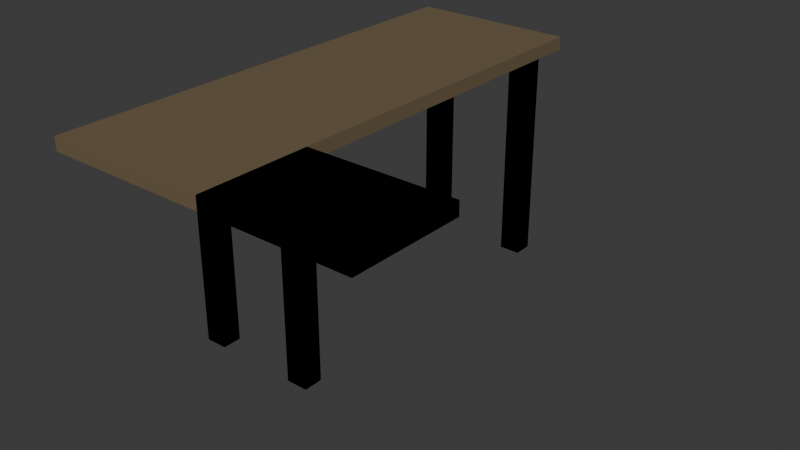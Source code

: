 # Source: table.blend  (saved by Blender 4.0.36; exported with 4.5.12 LTS)
import bpy
from mathutils import Matrix  # noqa: F401  (used for matrix-valued properties, if any)

bpy.ops.wm.read_factory_settings(use_empty=True)
scene = bpy.context.scene
scene.name = 'Scene'

# ---- collections
col_collection = bpy.data.collections.new('Collection'); scene.collection.children.link(col_collection)

# ---- materials (node trees are filled in below, after node groups)
mat_material = bpy.data.materials.new('Material')
mat_material.use_transparent_shadow = False

# ---- material node trees
mat_material.use_nodes = True; mat_material.node_tree.nodes.clear()
_N = mat_material.node_tree.nodes; _L = mat_material.node_tree.links
n0 = _N.new('ShaderNodeBsdfPrincipled'); n0.name = 'BSDF Principista'; n0.location = (10, 300)
n0.inputs[0].default_value = (0.1683, 0.1248, 0.07036, 1.0)
n0.inputs[3].default_value = 1.45
n1 = _N.new('ShaderNodeOutputMaterial'); n1.name = 'Material'; n1.location = (300, 300)
_L.new(n0.outputs[0], n1.inputs[0])
n1.is_active_output = True

# ---- world
world_world = bpy.data.worlds.new('World'); scene.world = world_world
world_world.use_nodes = True; world_world.node_tree.nodes.clear()
_N = world_world.node_tree.nodes; _L = world_world.node_tree.links
n0 = _N.new('ShaderNodeOutputWorld'); n0.name = 'World Output'; n0.location = (300, 300)
n1 = _N.new('ShaderNodeBackground'); n1.name = 'Background'; n1.location = (10, 300)
n1.inputs[0].default_value = (0.05088, 0.05088, 0.05088, 1.0)
_L.new(n1.outputs[0], n0.inputs[0])
n0.is_active_output = True
world_world.color = (0.05088, 0.05088, 0.05088)
world_world.use_sun_shadow = False
world_world.sun_shadow_jitter_overblur = 0.0

# ---- meshes
me_cubo = bpy.data.meshes.new('Cubo')
me_cubo.from_pydata([(-2.287, -4.919, -0.1805), (-2.287, -4.919, 0.1805), (-2.287, 4.919, -0.1805), (-2.287, 4.919, 0.1805), (2.287, -4.919, -0.1805), (2.287, -4.919, 0.1805), (2.287, 4.919, -0.1805), (2.287, 4.919, 0.1805), (-2.287, -7.976, -0.1805), (-2.287, -7.976, 0.1805), (2.287, -7.976, 0.1805), (2.287, -7.976, -0.1805), (6.302, -4.919, 0.1805), (6.302, -4.919, -0.1805), (6.302, -7.976, 0.1805), (6.302, -7.976, -0.1805), (2.287, -4.919, -0.1805), (2.287, -4.919, 0.1805), (2.287, -7.976, 0.1805), (2.287, -7.976, -0.1805), (6.302, -4.919, 0.1805), (6.302, -4.919, -0.1805), (6.302, -7.976, 0.1805), (6.302, -7.976, -0.1805), (2.287, -4.919, -0.1805), (2.287, -4.919, 0.1805), (2.287, -7.976, 0.1805), (2.287, -7.976, -0.1805), (6.302, -4.919, 0.1805), (6.302, -4.919, -0.1805), (6.302, -7.976, 0.1805), (6.302, -7.976, -0.1805)], [], [(0, 1, 3, 2), (2, 3, 7, 6), (6, 7, 5, 4), (5, 1, 9, 10), (2, 6, 4, 0), (7, 3, 1, 5), (11, 10, 9, 8), (5, 10, 14, 12), (1, 0, 8, 9), (0, 4, 11, 8), (13, 12, 14, 15), (10, 11, 15, 14), (4, 5, 12, 13), (11, 4, 13, 15), (17, 18, 22, 20), (21, 20, 22, 23), (18, 19, 23, 22), (16, 17, 20, 21), (19, 16, 21, 23), (25, 26, 30, 28), (29, 28, 30, 31), (26, 27, 31, 30), (24, 25, 28, 29), (27, 24, 29, 31)])
_uv = me_cubo.uv_layers.new(name='MapaUV')
_uv.uv.foreach_set('vector', [0.375, 0.0, 0.625, 0.0, 0.625, 0.25, 0.375, 0.25, 0.375, 0.25, 0.625, 0.25, 0.625, 0.5, 0.375, 0.5, 0.375, 0.5, 0.625, 0.5, 0.625, 0.75, 0.375, 0.75, 0.625, 0.75, 0.875, 0.75, 0.875, 0.75, 0.625, 0.75, 0.125, 0.5, 0.375, 0.5, 0.375, 0.75, 0.125, 0.75, 0.625, 0.5, 0.875, 0.5, 0.875, 0.75, 0.625, 0.75, 0.375, 0.75, 0.625, 0.75, 0.625, 1.0, 0.375, 1.0, 0.625, 0.75, 0.625, 0.75, 0.625, 0.75, 0.625, 0.75, 0.625, 0.0, 0.375, 0.0, 0.375, 0.0, 0.625, 0.0, 0.125, 0.75, 0.375, 0.75, 0.375, 0.75, 0.125, 0.75, 0.375, 0.75, 0.625, 0.75, 0.625, 0.75, 0.375, 0.75, 0.625, 0.75, 0.375, 0.75, 0.375, 0.75, 0.625, 0.75, 0.375, 0.75, 0.625, 0.75, 0.625, 0.75, 0.375, 0.75, 0.375, 0.75, 0.375, 0.75, 0.375, 0.75, 0.375, 0.75, 0.625, 0.75, 0.625, 0.75, 0.625, 0.75, 0.625, 0.75, 0.375, 0.75, 0.625, 0.75, 0.625, 0.75, 0.375, 0.75, 0.625, 0.75, 0.375, 0.75, 0.375, 0.75, 0.625, 0.75, 0.375, 0.75, 0.625, 0.75, 0.625, 0.75, 0.375, 0.75, 0.375, 0.75, 0.375, 0.75, 0.375, 0.75, 0.375, 0.75, 0.625, 0.75, 0.625, 0.75, 0.625, 0.75, 0.625, 0.75, 0.375, 0.75, 0.625, 0.75, 0.625, 0.75, 0.375, 0.75, 0.625, 0.75, 0.375, 0.75, 0.375, 0.75, 0.625, 0.75, 0.375, 0.75, 0.625, 0.75, 0.625, 0.75, 0.375, 0.75, 0.375, 0.75, 0.375, 0.75, 0.375, 0.75, 0.375, 0.75])
me_cubo.materials.append(mat_material)
me_cubo.update()
me_cubo_001 = bpy.data.meshes.new('Cubo.001')
me_cubo_001.from_pydata([(1.142, 4.223, 0.0635), (1.142, 4.223, -6.374), (1.142, 4.756, 0.0635), (1.142, 4.756, -6.374), (1.741, 4.223, 0.0635), (1.741, 4.223, -6.374), (1.741, 4.756, 0.0635), (1.741, 4.756, -6.374), (-1.142, 4.223, 0.0635), (-1.142, 4.223, -6.374), (-1.142, 4.756, 0.0635), (-1.142, 4.756, -6.374), (-1.741, 4.223, 0.0635), (-1.741, 4.223, -6.374), (-1.741, 4.756, 0.0635), (-1.741, 4.756, -6.374), (1.142, -4.223, 0.0635), (1.142, -4.223, -6.374), (1.142, -4.756, 0.0635), (1.142, -4.756, -6.374), (1.741, -4.223, 0.0635), (1.741, -4.223, -6.374), (1.741, -4.756, 0.0635), (1.741, -4.756, -6.374), (-1.142, -4.223, 0.0635), (-1.142, -4.223, -6.374), (-1.142, -4.756, 0.0635), (-1.142, -4.756, -6.374), (-1.741, -4.223, 0.0635), (-1.741, -4.223, -6.374), (-1.741, -4.756, 0.0635), (-1.741, -4.756, -6.374)], [], [(0, 1, 3, 2), (2, 3, 7, 6), (6, 7, 5, 4), (4, 5, 1, 0), (2, 6, 4, 0), (7, 3, 1, 5), (8, 10, 11, 9), (10, 14, 15, 11), (14, 12, 13, 15), (12, 8, 9, 13), (10, 8, 12, 14), (15, 13, 9, 11), (16, 18, 19, 17), (18, 22, 23, 19), (22, 20, 21, 23), (20, 16, 17, 21), (18, 16, 20, 22), (23, 21, 17, 19), (24, 25, 27, 26), (26, 27, 31, 30), (30, 31, 29, 28), (28, 29, 25, 24), (26, 30, 28, 24), (31, 27, 25, 29)])
_uv = me_cubo_001.uv_layers.new(name='MapaUV')
_uv.uv.foreach_set('vector', [0.375, 0.0, 0.625, 0.0, 0.625, 0.25, 0.375, 0.25, 0.375, 0.25, 0.625, 0.25, 0.625, 0.5, 0.375, 0.5, 0.375, 0.5, 0.625, 0.5, 0.625, 0.75, 0.375, 0.75, 0.375, 0.75, 0.625, 0.75, 0.625, 1.0, 0.375, 1.0, 0.125, 0.5, 0.375, 0.5, 0.375, 0.75, 0.125, 0.75, 0.625, 0.5, 0.875, 0.5, 0.875, 0.75, 0.625, 0.75, 0.375, 0.0, 0.375, 0.25, 0.625, 0.25, 0.625, 0.0, 0.375, 0.25, 0.375, 0.5, 0.625, 0.5, 0.625, 0.25, 0.375, 0.5, 0.375, 0.75, 0.625, 0.75, 0.625, 0.5, 0.375, 0.75, 0.375, 1.0, 0.625, 1.0, 0.625, 0.75, 0.125, 0.5, 0.125, 0.75, 0.375, 0.75, 0.375, 0.5, 0.625, 0.5, 0.625, 0.75, 0.875, 0.75, 0.875, 0.5, 0.375, 0.0, 0.375, 0.25, 0.625, 0.25, 0.625, 0.0, 0.375, 0.25, 0.375, 0.5, 0.625, 0.5, 0.625, 0.25, 0.375, 0.5, 0.375, 0.75, 0.625, 0.75, 0.625, 0.5, 0.375, 0.75, 0.375, 1.0, 0.625, 1.0, 0.625, 0.75, 0.125, 0.5, 0.125, 0.75, 0.375, 0.75, 0.375, 0.5, 0.625, 0.5, 0.625, 0.75, 0.875, 0.75, 0.875, 0.5, 0.375, 0.0, 0.625, 0.0, 0.625, 0.25, 0.375, 0.25, 0.375, 0.25, 0.625, 0.25, 0.625, 0.5, 0.375, 0.5, 0.375, 0.5, 0.625, 0.5, 0.625, 0.75, 0.375, 0.75, 0.375, 0.75, 0.625, 0.75, 0.625, 1.0, 0.375, 1.0, 0.125, 0.5, 0.375, 0.5, 0.375, 0.75, 0.125, 0.75, 0.625, 0.5, 0.875, 0.5, 0.875, 0.75, 0.625, 0.75])
me_cubo_001.materials.append(mat_material)
me_cubo_001.update()

# ---- objects
ob_table = bpy.data.objects.new('table', me_cubo)
ob_leg = bpy.data.objects.new('leg', me_cubo_001)

# ---- transforms, parenting, visibility, modifiers, constraints
ob_table.location = (0.0, 0.0, 0.0)
ob_leg.location = (0.0, 0.0, 0.0)
_m = ob_leg.modifiers.new('Simetrizar', 'MIRROR')

# ---- collection membership
col_collection.objects.link(ob_table)
col_collection.objects.link(ob_leg)

# ---- scene / render settings (as saved in the file)
scene.frame_start = 1; scene.frame_end = 250; scene.frame_set(1)
scene.render.engine = 'BLENDER_EEVEE_NEXT'
scene.cycles.sampling_pattern = 'TABULATED_SOBOL'
bpy.context.view_layer.update()

# ---- added for rendering (the .blend has no active camera and no usable light): camera, sun
cam_auto = bpy.data.cameras.new('AutoCamera')
cam_auto.lens = 50.0
cam_auto.sensor_width = 36.0
cam_auto.clip_end = 1000.0
ob_auto_camera = bpy.data.objects.new('AutoCamera', cam_auto)
scene.collection.objects.link(ob_auto_camera)
ob_auto_camera.location = (17.572, -20.2064, 9.35523)
ob_auto_camera.rotation_euler = (1.09748, -7.21219e-08, 0.694738)
scene.camera = ob_auto_camera
light_auto_sun = bpy.data.lights.new('AutoSun', 'SUN')
light_auto_sun.energy = 3.0
light_auto_sun.angle = 0.0523599
ob_auto_sun = bpy.data.objects.new('AutoSun', light_auto_sun)
scene.collection.objects.link(ob_auto_sun)
ob_auto_sun.rotation_euler = (0.872665, 0.174533, 0.523599)
bpy.context.view_layer.update()
